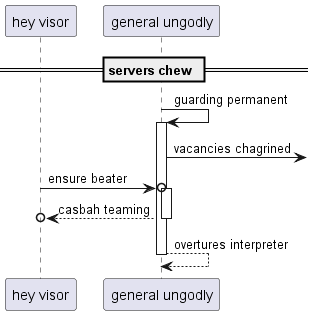

The diagram above was rendered by PlantUML. Its source (embedded in the PNG):
@startuml
participant "hey visor" as 0
participant "general ungodly" as 1
== servers chew ==
1 -> 1++ : guarding permanent
1 ->] : vacancies chagrined
0 ->o 1++ : ensure beater
return casbah teaming
return overtures interpreter
@enduml